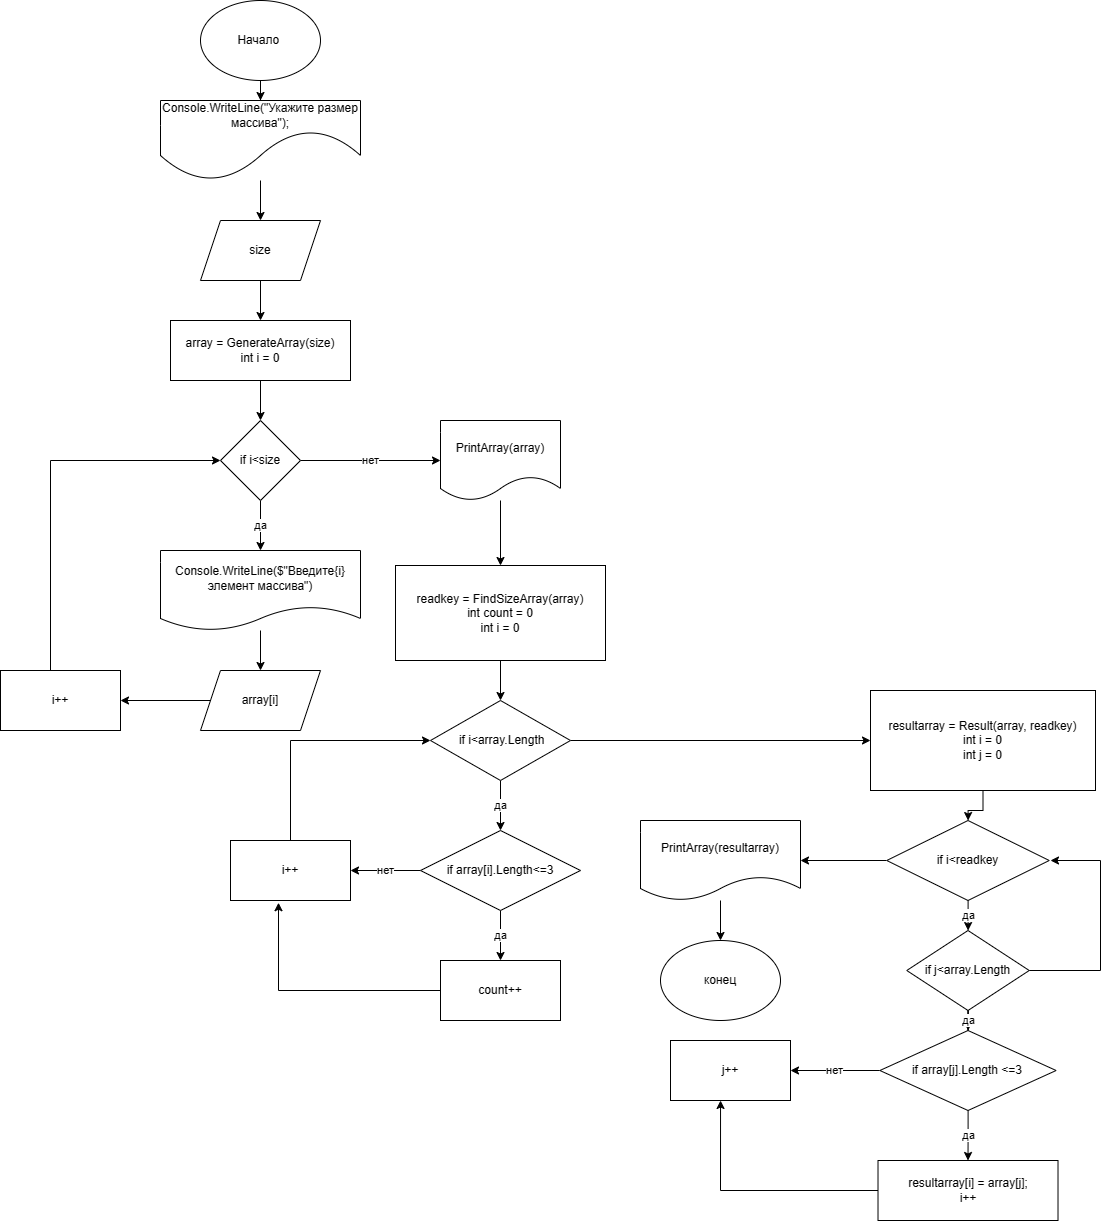

The diagram above was exported from draw.io. Its source (the exported page's mxGraphModel, read from the mxfile embedded in the PNG):
<mxGraphModel dx="996" dy="557" grid="1" gridSize="10" guides="1" tooltips="1" connect="1" arrows="1" fold="1" page="1" pageScale="1" pageWidth="827" pageHeight="1169" math="0" shadow="0">
  <root>
    <mxCell id="0" />
    <mxCell id="1" parent="0" />
    <mxCell id="ws-2CjaOz6r7MTK3qBMK-4" value="" style="edgeStyle=orthogonalEdgeStyle;rounded=0;orthogonalLoop=1;jettySize=auto;html=1;" edge="1" parent="1" source="ws-2CjaOz6r7MTK3qBMK-1" target="ws-2CjaOz6r7MTK3qBMK-3">
      <mxGeometry relative="1" as="geometry" />
    </mxCell>
    <mxCell id="ws-2CjaOz6r7MTK3qBMK-1" value="Начало&amp;nbsp;" style="ellipse;whiteSpace=wrap;html=1;" vertex="1" parent="1">
      <mxGeometry x="300" y="20" width="120" height="80" as="geometry" />
    </mxCell>
    <mxCell id="ws-2CjaOz6r7MTK3qBMK-6" value="" style="edgeStyle=orthogonalEdgeStyle;rounded=0;orthogonalLoop=1;jettySize=auto;html=1;" edge="1" parent="1" source="ws-2CjaOz6r7MTK3qBMK-3" target="ws-2CjaOz6r7MTK3qBMK-5">
      <mxGeometry relative="1" as="geometry" />
    </mxCell>
    <mxCell id="ws-2CjaOz6r7MTK3qBMK-3" value="Console.WriteLine(&quot;Укажите размер массива&quot;);" style="shape=document;whiteSpace=wrap;html=1;boundedLbl=1;size=0.625;" vertex="1" parent="1">
      <mxGeometry x="260" y="120" width="200" height="80" as="geometry" />
    </mxCell>
    <mxCell id="ws-2CjaOz6r7MTK3qBMK-8" value="" style="edgeStyle=orthogonalEdgeStyle;rounded=0;orthogonalLoop=1;jettySize=auto;html=1;" edge="1" parent="1" source="ws-2CjaOz6r7MTK3qBMK-5" target="ws-2CjaOz6r7MTK3qBMK-7">
      <mxGeometry relative="1" as="geometry" />
    </mxCell>
    <mxCell id="ws-2CjaOz6r7MTK3qBMK-5" value="size" style="shape=parallelogram;perimeter=parallelogramPerimeter;whiteSpace=wrap;html=1;fixedSize=1;" vertex="1" parent="1">
      <mxGeometry x="300" y="240" width="120" height="60" as="geometry" />
    </mxCell>
    <mxCell id="ws-2CjaOz6r7MTK3qBMK-11" value="" style="edgeStyle=orthogonalEdgeStyle;rounded=0;orthogonalLoop=1;jettySize=auto;html=1;" edge="1" parent="1" source="ws-2CjaOz6r7MTK3qBMK-7" target="ws-2CjaOz6r7MTK3qBMK-9">
      <mxGeometry relative="1" as="geometry" />
    </mxCell>
    <mxCell id="ws-2CjaOz6r7MTK3qBMK-7" value="array = GenerateArray(size)&lt;br&gt;int i = 0" style="rounded=0;whiteSpace=wrap;html=1;" vertex="1" parent="1">
      <mxGeometry x="270" y="340" width="180" height="60" as="geometry" />
    </mxCell>
    <mxCell id="ws-2CjaOz6r7MTK3qBMK-15" value="да" style="edgeStyle=orthogonalEdgeStyle;rounded=0;orthogonalLoop=1;jettySize=auto;html=1;" edge="1" parent="1" source="ws-2CjaOz6r7MTK3qBMK-9" target="ws-2CjaOz6r7MTK3qBMK-12">
      <mxGeometry relative="1" as="geometry" />
    </mxCell>
    <mxCell id="ws-2CjaOz6r7MTK3qBMK-23" value="нет" style="edgeStyle=orthogonalEdgeStyle;rounded=0;orthogonalLoop=1;jettySize=auto;html=1;entryX=0;entryY=0.5;entryDx=0;entryDy=0;" edge="1" parent="1" source="ws-2CjaOz6r7MTK3qBMK-9" target="ws-2CjaOz6r7MTK3qBMK-22">
      <mxGeometry relative="1" as="geometry" />
    </mxCell>
    <mxCell id="ws-2CjaOz6r7MTK3qBMK-9" value="if i&amp;lt;size" style="rhombus;whiteSpace=wrap;html=1;" vertex="1" parent="1">
      <mxGeometry x="320" y="440" width="80" height="80" as="geometry" />
    </mxCell>
    <mxCell id="ws-2CjaOz6r7MTK3qBMK-18" value="" style="edgeStyle=orthogonalEdgeStyle;rounded=0;orthogonalLoop=1;jettySize=auto;html=1;" edge="1" parent="1" source="ws-2CjaOz6r7MTK3qBMK-12" target="ws-2CjaOz6r7MTK3qBMK-16">
      <mxGeometry relative="1" as="geometry" />
    </mxCell>
    <mxCell id="ws-2CjaOz6r7MTK3qBMK-12" value="Console.WriteLine($&quot;Введите{i} элемент массива&quot;)" style="shape=document;whiteSpace=wrap;html=1;boundedLbl=1;" vertex="1" parent="1">
      <mxGeometry x="260" y="570" width="200" height="80" as="geometry" />
    </mxCell>
    <mxCell id="ws-2CjaOz6r7MTK3qBMK-20" value="" style="edgeStyle=orthogonalEdgeStyle;rounded=0;orthogonalLoop=1;jettySize=auto;html=1;" edge="1" parent="1" source="ws-2CjaOz6r7MTK3qBMK-16" target="ws-2CjaOz6r7MTK3qBMK-19">
      <mxGeometry relative="1" as="geometry" />
    </mxCell>
    <mxCell id="ws-2CjaOz6r7MTK3qBMK-16" value="array[i]" style="shape=parallelogram;perimeter=parallelogramPerimeter;whiteSpace=wrap;html=1;fixedSize=1;" vertex="1" parent="1">
      <mxGeometry x="300" y="690" width="120" height="60" as="geometry" />
    </mxCell>
    <mxCell id="ws-2CjaOz6r7MTK3qBMK-21" style="edgeStyle=orthogonalEdgeStyle;rounded=0;orthogonalLoop=1;jettySize=auto;html=1;entryX=0;entryY=0.5;entryDx=0;entryDy=0;" edge="1" parent="1" source="ws-2CjaOz6r7MTK3qBMK-19" target="ws-2CjaOz6r7MTK3qBMK-9">
      <mxGeometry relative="1" as="geometry">
        <Array as="points">
          <mxPoint x="150" y="480" />
        </Array>
      </mxGeometry>
    </mxCell>
    <mxCell id="ws-2CjaOz6r7MTK3qBMK-19" value="i++" style="rounded=0;whiteSpace=wrap;html=1;" vertex="1" parent="1">
      <mxGeometry x="100" y="690" width="120" height="60" as="geometry" />
    </mxCell>
    <mxCell id="ws-2CjaOz6r7MTK3qBMK-25" value="" style="edgeStyle=orthogonalEdgeStyle;rounded=0;orthogonalLoop=1;jettySize=auto;html=1;" edge="1" parent="1" source="ws-2CjaOz6r7MTK3qBMK-22" target="ws-2CjaOz6r7MTK3qBMK-24">
      <mxGeometry relative="1" as="geometry" />
    </mxCell>
    <mxCell id="ws-2CjaOz6r7MTK3qBMK-22" value="PrintArray(array)" style="shape=document;whiteSpace=wrap;html=1;boundedLbl=1;" vertex="1" parent="1">
      <mxGeometry x="540" y="440" width="120" height="80" as="geometry" />
    </mxCell>
    <mxCell id="ws-2CjaOz6r7MTK3qBMK-27" value="" style="edgeStyle=orthogonalEdgeStyle;rounded=0;orthogonalLoop=1;jettySize=auto;html=1;" edge="1" parent="1" source="ws-2CjaOz6r7MTK3qBMK-24" target="ws-2CjaOz6r7MTK3qBMK-26">
      <mxGeometry relative="1" as="geometry" />
    </mxCell>
    <mxCell id="ws-2CjaOz6r7MTK3qBMK-24" value="readkey = FindSizeArray(array)&lt;br&gt;int count = 0&lt;br&gt;int i = 0" style="rounded=0;whiteSpace=wrap;html=1;" vertex="1" parent="1">
      <mxGeometry x="495" y="585" width="210" height="95" as="geometry" />
    </mxCell>
    <mxCell id="ws-2CjaOz6r7MTK3qBMK-30" value="да" style="edgeStyle=orthogonalEdgeStyle;rounded=0;orthogonalLoop=1;jettySize=auto;html=1;" edge="1" parent="1" source="ws-2CjaOz6r7MTK3qBMK-26" target="ws-2CjaOz6r7MTK3qBMK-28">
      <mxGeometry relative="1" as="geometry" />
    </mxCell>
    <mxCell id="ws-2CjaOz6r7MTK3qBMK-39" value="" style="edgeStyle=orthogonalEdgeStyle;rounded=0;orthogonalLoop=1;jettySize=auto;html=1;" edge="1" parent="1" source="ws-2CjaOz6r7MTK3qBMK-26" target="ws-2CjaOz6r7MTK3qBMK-37">
      <mxGeometry relative="1" as="geometry" />
    </mxCell>
    <mxCell id="ws-2CjaOz6r7MTK3qBMK-26" value="&amp;nbsp;if i&amp;lt;array.Length" style="rhombus;whiteSpace=wrap;html=1;" vertex="1" parent="1">
      <mxGeometry x="530" y="720" width="140" height="80" as="geometry" />
    </mxCell>
    <mxCell id="ws-2CjaOz6r7MTK3qBMK-32" value="да" style="edgeStyle=orthogonalEdgeStyle;rounded=0;orthogonalLoop=1;jettySize=auto;html=1;" edge="1" parent="1" source="ws-2CjaOz6r7MTK3qBMK-28" target="ws-2CjaOz6r7MTK3qBMK-31">
      <mxGeometry relative="1" as="geometry" />
    </mxCell>
    <mxCell id="ws-2CjaOz6r7MTK3qBMK-34" value="нет" style="edgeStyle=orthogonalEdgeStyle;rounded=0;orthogonalLoop=1;jettySize=auto;html=1;" edge="1" parent="1" source="ws-2CjaOz6r7MTK3qBMK-28" target="ws-2CjaOz6r7MTK3qBMK-33">
      <mxGeometry relative="1" as="geometry" />
    </mxCell>
    <mxCell id="ws-2CjaOz6r7MTK3qBMK-28" value="if array[i].Length&amp;lt;=3" style="rhombus;whiteSpace=wrap;html=1;" vertex="1" parent="1">
      <mxGeometry x="520" y="850" width="160" height="80" as="geometry" />
    </mxCell>
    <mxCell id="ws-2CjaOz6r7MTK3qBMK-35" style="edgeStyle=orthogonalEdgeStyle;rounded=0;orthogonalLoop=1;jettySize=auto;html=1;entryX=0.4;entryY=1.037;entryDx=0;entryDy=0;entryPerimeter=0;" edge="1" parent="1" source="ws-2CjaOz6r7MTK3qBMK-31" target="ws-2CjaOz6r7MTK3qBMK-33">
      <mxGeometry relative="1" as="geometry" />
    </mxCell>
    <mxCell id="ws-2CjaOz6r7MTK3qBMK-31" value="count++" style="rounded=0;whiteSpace=wrap;html=1;" vertex="1" parent="1">
      <mxGeometry x="540" y="980" width="120" height="60" as="geometry" />
    </mxCell>
    <mxCell id="ws-2CjaOz6r7MTK3qBMK-36" style="edgeStyle=orthogonalEdgeStyle;rounded=0;orthogonalLoop=1;jettySize=auto;html=1;entryX=0;entryY=0.5;entryDx=0;entryDy=0;" edge="1" parent="1" source="ws-2CjaOz6r7MTK3qBMK-33" target="ws-2CjaOz6r7MTK3qBMK-26">
      <mxGeometry relative="1" as="geometry">
        <Array as="points">
          <mxPoint x="390" y="760" />
        </Array>
      </mxGeometry>
    </mxCell>
    <mxCell id="ws-2CjaOz6r7MTK3qBMK-33" value="i++" style="rounded=0;whiteSpace=wrap;html=1;" vertex="1" parent="1">
      <mxGeometry x="330" y="860" width="120" height="60" as="geometry" />
    </mxCell>
    <mxCell id="ws-2CjaOz6r7MTK3qBMK-41" value="" style="edgeStyle=orthogonalEdgeStyle;rounded=0;orthogonalLoop=1;jettySize=auto;html=1;" edge="1" parent="1" source="ws-2CjaOz6r7MTK3qBMK-37" target="ws-2CjaOz6r7MTK3qBMK-40">
      <mxGeometry relative="1" as="geometry" />
    </mxCell>
    <mxCell id="ws-2CjaOz6r7MTK3qBMK-37" value="resultarray = Result(array, readkey)&lt;br&gt;int i = 0&lt;br&gt;int j = 0" style="rounded=0;whiteSpace=wrap;html=1;" vertex="1" parent="1">
      <mxGeometry x="970" y="710" width="225" height="100" as="geometry" />
    </mxCell>
    <mxCell id="ws-2CjaOz6r7MTK3qBMK-43" value="да" style="edgeStyle=orthogonalEdgeStyle;rounded=0;orthogonalLoop=1;jettySize=auto;html=1;" edge="1" parent="1" source="ws-2CjaOz6r7MTK3qBMK-40" target="ws-2CjaOz6r7MTK3qBMK-42">
      <mxGeometry relative="1" as="geometry" />
    </mxCell>
    <mxCell id="ws-2CjaOz6r7MTK3qBMK-61" value="" style="edgeStyle=orthogonalEdgeStyle;rounded=0;orthogonalLoop=1;jettySize=auto;html=1;" edge="1" parent="1" source="ws-2CjaOz6r7MTK3qBMK-40" target="ws-2CjaOz6r7MTK3qBMK-60">
      <mxGeometry relative="1" as="geometry" />
    </mxCell>
    <mxCell id="ws-2CjaOz6r7MTK3qBMK-40" value="if i&amp;lt;readkey&lt;br&gt;" style="rhombus;whiteSpace=wrap;html=1;" vertex="1" parent="1">
      <mxGeometry x="986.25" y="840" width="162.5" height="80" as="geometry" />
    </mxCell>
    <mxCell id="ws-2CjaOz6r7MTK3qBMK-45" value="да" style="edgeStyle=orthogonalEdgeStyle;rounded=0;orthogonalLoop=1;jettySize=auto;html=1;" edge="1" parent="1" source="ws-2CjaOz6r7MTK3qBMK-42" target="ws-2CjaOz6r7MTK3qBMK-44">
      <mxGeometry relative="1" as="geometry" />
    </mxCell>
    <mxCell id="ws-2CjaOz6r7MTK3qBMK-42" value="if j&amp;lt;array.Length" style="rhombus;whiteSpace=wrap;html=1;" vertex="1" parent="1">
      <mxGeometry x="1006.25" y="950" width="122.5" height="80" as="geometry" />
    </mxCell>
    <mxCell id="ws-2CjaOz6r7MTK3qBMK-47" value="да" style="edgeStyle=orthogonalEdgeStyle;rounded=0;orthogonalLoop=1;jettySize=auto;html=1;" edge="1" parent="1" source="ws-2CjaOz6r7MTK3qBMK-44" target="ws-2CjaOz6r7MTK3qBMK-46">
      <mxGeometry relative="1" as="geometry" />
    </mxCell>
    <mxCell id="ws-2CjaOz6r7MTK3qBMK-58" value="нет" style="edgeStyle=orthogonalEdgeStyle;rounded=0;orthogonalLoop=1;jettySize=auto;html=1;" edge="1" parent="1" source="ws-2CjaOz6r7MTK3qBMK-44" target="ws-2CjaOz6r7MTK3qBMK-49">
      <mxGeometry relative="1" as="geometry" />
    </mxCell>
    <mxCell id="ws-2CjaOz6r7MTK3qBMK-44" value="if array[j].Length &amp;lt;=3" style="rhombus;whiteSpace=wrap;html=1;" vertex="1" parent="1">
      <mxGeometry x="979.38" y="1050" width="176.25" height="80" as="geometry" />
    </mxCell>
    <mxCell id="ws-2CjaOz6r7MTK3qBMK-59" style="edgeStyle=orthogonalEdgeStyle;rounded=0;orthogonalLoop=1;jettySize=auto;html=1;entryX=0.417;entryY=1;entryDx=0;entryDy=0;entryPerimeter=0;" edge="1" parent="1" source="ws-2CjaOz6r7MTK3qBMK-46" target="ws-2CjaOz6r7MTK3qBMK-49">
      <mxGeometry relative="1" as="geometry" />
    </mxCell>
    <mxCell id="ws-2CjaOz6r7MTK3qBMK-46" value="resultarray[i] = array[j];&lt;br&gt;i++" style="rounded=0;whiteSpace=wrap;html=1;" vertex="1" parent="1">
      <mxGeometry x="977.51" y="1180" width="180" height="60" as="geometry" />
    </mxCell>
    <mxCell id="ws-2CjaOz6r7MTK3qBMK-49" value="j++" style="rounded=0;whiteSpace=wrap;html=1;" vertex="1" parent="1">
      <mxGeometry x="770" y="1060" width="120" height="60" as="geometry" />
    </mxCell>
    <mxCell id="ws-2CjaOz6r7MTK3qBMK-54" value="" style="endArrow=classic;html=1;rounded=0;exitX=1;exitY=0.5;exitDx=0;exitDy=0;" edge="1" parent="1" source="ws-2CjaOz6r7MTK3qBMK-42">
      <mxGeometry width="50" height="50" relative="1" as="geometry">
        <mxPoint x="740" y="1060" as="sourcePoint" />
        <mxPoint x="1150" y="880" as="targetPoint" />
        <Array as="points">
          <mxPoint x="1200" y="990" />
          <mxPoint x="1200" y="880" />
        </Array>
      </mxGeometry>
    </mxCell>
    <mxCell id="ws-2CjaOz6r7MTK3qBMK-63" value="" style="edgeStyle=orthogonalEdgeStyle;rounded=0;orthogonalLoop=1;jettySize=auto;html=1;" edge="1" parent="1" source="ws-2CjaOz6r7MTK3qBMK-60" target="ws-2CjaOz6r7MTK3qBMK-62">
      <mxGeometry relative="1" as="geometry" />
    </mxCell>
    <mxCell id="ws-2CjaOz6r7MTK3qBMK-60" value="PrintArray(resultarray)" style="shape=document;whiteSpace=wrap;html=1;boundedLbl=1;" vertex="1" parent="1">
      <mxGeometry x="740" y="840" width="160" height="80" as="geometry" />
    </mxCell>
    <mxCell id="ws-2CjaOz6r7MTK3qBMK-62" value="конец" style="ellipse;whiteSpace=wrap;html=1;" vertex="1" parent="1">
      <mxGeometry x="760" y="960" width="120" height="80" as="geometry" />
    </mxCell>
  </root>
</mxGraphModel>